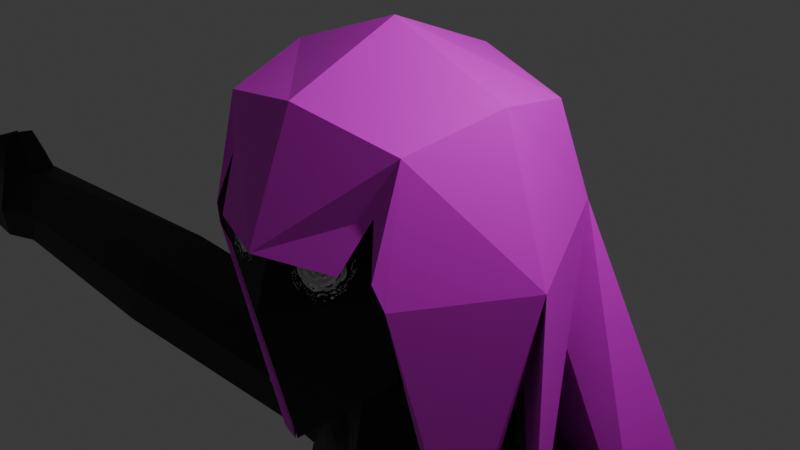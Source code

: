 # Source: Woman.blend  (saved by Blender 4.5.90; exported with 4.5.12 LTS)
import bpy
from mathutils import Matrix  # noqa: F401  (used for matrix-valued properties, if any)

bpy.ops.wm.read_factory_settings(use_empty=True)
scene = bpy.context.scene
scene.name = 'Scene'

# ---- collections
col_collection = bpy.data.collections.new('Collection'); scene.collection.children.link(col_collection)

# ---- images (referenced by path relative to the original .blend; pixels are not part of the script)
import os
ASSET_DIR = os.environ.get("B2B_ASSET_DIR", "")  # directory of the original .blend (textures are referenced by path, not embedded)
HERE = os.path.dirname(os.path.abspath(__file__))  # packed textures are extracted next to this script under _unpacked/

def load_image(name, relpath, width, height, colorspace="sRGB"):
    """Load a texture the original file referenced (path relative to the .blend, or extracted next to this script)."""
    p = next((c for c in (os.path.join(HERE, relpath), os.path.join(ASSET_DIR, relpath)) if relpath and os.path.exists(c)), "")
    if p:
        img = bpy.data.images.load(p, check_existing=True)
        img.name = name
    else:  # same state as the original file: an image datablock whose file is absent (Cycles renders it pink)
        img = bpy.data.images.new(name, width, height)
        img.source = "FILE"
        img.filepath = "//" + (relpath or name)
    img.colorspace_settings.name = colorspace
    return img
img_cube_001_base_color = load_image('Cube.001 Base Color', 'missing.png', 1024, 1024, 'sRGB')
img_untitled = load_image('Untitled', '_unpacked/Untitled.f2cf22f9.png', 1024, 1024, 'sRGB')

# ---- materials (node trees are filled in below, after node groups)
mat_material_001 = bpy.data.materials.new('Material.001')
mat_material = bpy.data.materials.new('Material')
mat_material.alpha_threshold = 0.0
mat_material.roughness = 0.5
mat_material.line_color = (0.0, 0.0, 0.0, 1.0)

# ---- material node trees
mat_material_001.use_nodes = True; mat_material_001.node_tree.nodes.clear()
_N = mat_material_001.node_tree.nodes; _L = mat_material_001.node_tree.links
n0 = _N.new('ShaderNodeBsdfPrincipled'); n0.name = 'Principled BSDF'; n0.location = (-200, 100)
n1 = _N.new('ShaderNodeOutputMaterial'); n1.name = 'Material Output'; n1.location = (200, 100)
n2 = _N.new('ShaderNodeTexImage'); n2.name = 'Image Texture'; n2.location = (-490, 80)
n2.image = img_cube_001_base_color
_L.new(n0.outputs[0], n1.inputs[0])
_L.new(n2.outputs[0], n0.inputs[0])
n1.is_active_output = True
mat_material.use_nodes = True; mat_material.node_tree.nodes.clear()
_N = mat_material.node_tree.nodes; _L = mat_material.node_tree.links
n0 = _N.new('ShaderNodeOutputMaterial'); n0.name = 'Material Output'; n0.location = (200, 100)
n1 = _N.new('ShaderNodeBsdfPrincipled'); n1.name = 'Principled BSDF'; n1.location = (-200, 100)
n1.inputs[3].default_value = 1.45
n2 = _N.new('ShaderNodeTexImage'); n2.name = 'Image Texture'; n2.location = (-488, 29)
n2.image = img_untitled
_L.new(n1.outputs[0], n0.inputs[0])
_L.new(n2.outputs[0], n1.inputs[0])
n0.is_active_output = True

# ---- world
world_world = bpy.data.worlds.new('World'); scene.world = world_world
world_world.use_nodes = True; world_world.node_tree.nodes.clear()
_N = world_world.node_tree.nodes; _L = world_world.node_tree.links
n0 = _N.new('ShaderNodeOutputWorld'); n0.name = 'World Output'; n0.location = (200, 100)
n1 = _N.new('ShaderNodeBackground'); n1.name = 'Background'; n1.location = (-200, 100)
n1.inputs[0].default_value = (0.05088, 0.05088, 0.05088, 1.0)
_L.new(n1.outputs[0], n0.inputs[0])
n0.is_active_output = True
world_world.color = (0.05088, 0.05088, 0.05088)
world_world.sun_shadow_jitter_overblur = 0.0

# ---- cameras
cam_camera = bpy.data.cameras.new('Camera')
cam_camera.clip_end = 100.0
cam_camera.ortho_scale = 7.314

# ---- lights
light_light = bpy.data.lights.new('Light', 'POINT')
light_light.energy = 1000.0
light_light.shadow_soft_size = 0.1

# ---- meshes
me_cube_001 = bpy.data.meshes.new('Cube.001')
me_cube_001.from_pydata([(1.048, -4.83, -1.783), (1.206, -5.099, 1.03), (1.206, -2.983, -1.07), (1.206, -2.983, 1.047), (0.0, -2.75, -1.312), (0.0, -2.745, 1.285), (1.443, -2.745, -0.01149), (1.411, -4.541, -3.435), (1.443, -4.041, 1.285), (1.256, -5.337, -0.3729), (0.0, -5.337, 1.285), (0.0, -4.041, 1.822), (0.0, -5.874, -0.0561), (2.019, -4.039, -0.3702), (0.0, -2.208, -0.01149), (2.611, -2.126, -3.196), (2.664, -2.906, -4.092), (0.0, -2.132, -5.573), (0.0, -1.249, -4.516), (1.331, -3.527, -1.195), (1.269, -4.507, -3.568), (1.48, -4.308, -3.493), (2.1, -3.984, -3.29), (2.064, -4.021, -3.453), (2.083, -4.104, -3.472), (2.189, -4.184, -3.345), (1.165, -5.414, -0.0886), (0.8727, -5.553, -0.07804), (1.035, -5.262, 0.4592)], [], [(14, 5, 3, 6), (13, 8, 1, 9), (8, 11, 10, 1), (3, 5, 11, 8), (9, 1, 10, 12, 27, 28, 26), (13, 9, 7, 21), (2, 6, 22, 23), (6, 3, 8, 13), (2, 4, 17, 16), (17, 18, 15, 16), (6, 2, 16, 15), (14, 6, 15, 18), (9, 0, 20, 7), (0, 13, 21, 20), (20, 21, 7), (23, 22, 25, 24), (13, 19, 24, 25), (6, 13, 25, 22), (19, 2, 23, 24)])
_uv = me_cube_001.uv_layers.new(name='UVMap')
_uv.uv.foreach_set('vector', [0.5, 0.375, 0.625, 0.375, 0.625, 0.5, 0.5, 0.5, 0.5, 0.625, 0.625, 0.625, 0.625, 0.75, 0.5, 0.75, 0.625, 0.625, 0.75, 0.625, 0.75, 0.75, 0.625, 0.75, 0.625, 0.5, 0.75, 0.5, 0.75, 0.625, 0.625, 0.625, 0.5, 0.75, 0.625, 0.75, 0.625, 0.875, 0.5, 0.875, 0.5, 0.8003, 0.5692, 0.7755, 0.5, 0.7681, 0.5, 0.625, 0.5, 0.75, 0.5, 0.75, 0.5, 0.625, 0.375, 0.5, 0.5, 0.5, 0.5, 0.5, 0.375, 0.5, 0.5, 0.5, 0.625, 0.5, 0.625, 0.625, 0.5, 0.625, 0.0, 0.0, 0.0, 0.0, 0.0, 0.0, 0.0, 0.0, 0.375, 0.375, 0.5, 0.375, 0.5, 0.5, 0.375, 0.5, 0.5, 0.5, 0.375, 0.5, 0.375, 0.5, 0.5, 0.5, 0.5, 0.375, 0.5, 0.5, 0.5, 0.5, 0.5, 0.375, 0.0, 0.0, 0.0, 0.0, 0.0, 0.0, 0.0, 0.0, 0.0, 0.0, 0.0, 0.0, 0.0, 0.0, 0.0, 0.0, 0.375, 0.75, 0.5, 0.625, 0.5, 0.75, 0.375, 0.5, 0.5, 0.5, 0.5, 0.625, 0.375, 0.5642, 0.0, 0.0, 0.0, 0.0, 0.0, 0.0, 0.0, 0.0, 0.5, 0.5, 0.5, 0.625, 0.5, 0.625, 0.5, 0.5, 0.0, 0.0, 0.0, 0.0, 0.0, 0.0, 0.0, 0.0])
me_cube_001.materials.append(mat_material_001)
me_cube_001.update()
me_cube = bpy.data.meshes.new('Cube')
me_cube.from_pydata([(1.0, 1.0, 1.0), (0.986, 1.0, -1.0), (1.0, -1.0, 1.0), (1.188, -1.0, -1.0), (0.0, 1.225, -1.225), (1.225, 1.225, 0.0), (1.225, -1.225, 0.0), (0.0, -1.225, 1.225), (1.225, 0.0, 1.225), (0.0, -1.316, -2.132), (0.0, 1.225, 1.225), (1.162, 0.0, -1.225), (0.0, 1.732, 0.0), (1.732, 0.0, 0.0), (0.0, -0.3265, -1.73), (0.0, -1.732, -0.4818), (0.0, 0.0, 1.732), (0.0, 1.354, -2.648), (1.058, 0.2571, -2.639), (1.089, 1.121, -2.641), (0.0, -0.5156, -2.648), (0.7816, 0.08351, -1.966), (0.6508, 1.022, -1.871), (0.0, -0.4332, -2.184), (0.0, 1.264, -1.959), (0.0, 1.5, -3.971), (1.624, 0.15, -3.862), (1.455, 1.138, -3.869), (0.0, -0.8559, -3.971), (0.0, 1.032, -6.047), (1.268, -0.2085, -6.047), (1.087, 0.9338, -6.047), (0.0, -0.6752, -5.961), (0.0, 1.408, -3.136), (0.0, -0.6171, -3.136), (1.35, 1.212, -3.227), (1.292, 0.08012, -3.227), (0.0, 1.125, -5.275), (0.0, -0.7991, -4.573), (1.249, 1.014, -5.275), (1.521, -0.2732, -5.275), (0.0, 1.528, -8.972), (1.795, -0.08696, -8.967), (1.55, 1.059, -8.967), (0.0, -0.802, -8.886), (0.0, -0.9802, -7.651), (1.516, 0.8792, -7.737), (0.0, 1.35, -7.737), (1.76, -0.263, -7.737), (1.704, 0.2714, -2.684), (1.733, 1.08, -2.686), (2.234, 0.1712, -3.829), (2.075, 1.096, -3.835), (1.978, 1.165, -3.234), (1.923, 0.1058, -3.234), (5.394, 0.2472, -2.671), (5.427, 1.148, -2.674), (5.984, 0.1355, -3.947), (5.808, 1.166, -3.954), (5.699, 1.243, -3.284), (5.638, 0.06273, -3.284), (9.677, 0.4914, -2.733), (9.784, 0.9692, -2.822), (9.662, 0.341, -4.029), (9.57, 0.8965, -4.032), (9.506, 0.978, -3.493), (9.456, 0.3081, -3.471), (1.68, 0.9762, -8.408), (1.925, -0.1661, -8.408), (0.0, -0.8833, -8.322), (0.0, 1.447, -8.408), (0.3433, -0.3861, -9.999), (0.1025, 1.275, -10.31), (0.0, 1.347, -10.29), (0.0, -0.3873, -10.3), (2.364, 0.2509, -9.776), (2.184, 1.302, -9.845), (1.031, -0.5577, -10.12), (0.7899, 1.589, -10.4), (0.0, -0.5783, -9.87), (0.9848, -0.447, -9.362), (0.7924, 1.482, -9.891), (0.0, 1.498, -9.92), (2.25, -0.478, -10.14), (1.828, 1.522, -10.21), (1.517, 0.1158, -15.35), (1.382, 1.305, -15.38), (3.164, 0.3592, -15.05), (3.06, 0.9689, -15.09), (1.916, 0.0912, -15.39), (1.778, 1.364, -15.42), (2.62, -0.1276, -15.26), (2.388, 1.256, -15.31), (2.057, 0.06654, -19.91), (1.913, 1.235, -19.95), (3.802, 0.4647, -19.66), (3.691, 1.04, -19.69), (2.472, 0.01888, -19.96), (2.334, 1.325, -20.0), (3.226, -0.03107, -19.83), (2.978, 1.208, -19.88), (2.414, 0.1206, -20.78), (2.428, 1.207, -20.82), (3.467, 0.3498, -20.72), (3.406, 0.7906, -20.77), (2.66, 0.09513, -20.82), (2.656, 1.208, -20.85), (3.124, 0.02432, -20.77), (3.014, 1.269, -20.8), (2.66, 0.09513, -20.82), (2.472, 0.01888, -19.96), (3.226, -0.03107, -19.83), (3.802, 0.4647, -19.66), (2.057, 0.06654, -19.91), (2.414, 0.1206, -20.78), (3.124, 0.02432, -20.77), (3.467, 0.3498, -20.72), (2.941, -0.8879, -20.8), (2.683, -0.9015, -20.13), (3.417, -0.926, -20.09), (3.983, -0.4138, -20.35), (2.267, -0.8468, -20.38), (2.713, -0.8971, -20.78), (3.341, -0.9661, -20.7), (3.651, -0.6772, -20.72), (3.163, -1.701, -20.72), (2.993, -1.711, -20.28), (3.477, -1.726, -20.25), (3.85, -1.389, -20.42), (2.719, -1.675, -20.44), (3.012, -1.708, -20.71), (3.428, -1.736, -20.66), (3.633, -1.559, -20.67), (10.18, 0.2425, -2.84), (10.32, 0.9007, -2.959), (10.44, 0.2511, -4.174), (10.32, 1.007, -4.164), (10.38, 1.074, -3.592), (10.31, 0.1344, -3.594), (11.43, 0.3498, -2.675), (11.45, 1.134, -2.689), (11.47, 0.3906, -4.261), (11.33, 1.065, -4.26), (11.48, 1.189, -3.602), (11.46, 0.5711, -3.608), (12.23, 0.4763, -3.323), (12.24, 0.9189, -3.331), (12.26, 0.466, -3.99), (12.18, 0.8829, -3.989), (12.26, 0.9352, -3.69), (12.25, 0.4352, -3.685), (9.845, 0.534, -2.514), (9.939, 0.9362, -2.597), (10.2, 0.3079, -2.605), (10.33, 0.8669, -2.721), (10.13, 0.5904, -2.184), (10.19, 0.8644, -2.245), (10.32, 0.4347, -2.331), (10.41, 0.8186, -2.417)], [], [(14, 11, 3, 9), (13, 8, 2, 6), (12, 10, 0, 5), (4, 12, 5, 1), (11, 13, 6, 3), (1, 5, 13, 11), (5, 0, 8, 13), (22, 21, 18, 19), (3, 6, 15, 9), (6, 2, 7, 15), (8, 16, 7, 2), (0, 10, 16, 8), (21, 23, 20, 18), (24, 22, 19, 17), (4, 1, 22, 24), (11, 14, 23, 21), (1, 11, 21, 22), (33, 35, 27, 25), (19, 18, 49, 50), (36, 34, 28, 26), (70, 67, 43, 41), (37, 39, 31, 29), (39, 40, 30, 31), (40, 38, 32, 30), (18, 20, 34, 36), (26, 27, 52, 51), (17, 19, 35, 33), (26, 28, 38, 40), (27, 26, 40, 39), (25, 27, 39, 37), (80, 79, 74, 71), (67, 68, 42, 43), (68, 69, 44, 42), (30, 32, 45, 48), (31, 30, 48, 46), (29, 31, 46, 47), (53, 50, 56, 59), (51, 52, 58, 57), (35, 19, 50, 53), (27, 35, 53, 52), (18, 36, 54, 49), (36, 26, 51, 54), (55, 60, 66, 61), (56, 55, 61, 62), (52, 53, 59, 58), (50, 49, 55, 56), (49, 54, 60, 55), (54, 51, 57, 60), (66, 63, 135, 138), (61, 66, 138, 133), (60, 57, 63, 66), (57, 58, 64, 63), (59, 56, 62, 65), (58, 59, 65, 64), (48, 45, 69, 68), (46, 48, 68, 67), (47, 46, 67, 70), (73, 72, 71, 74), (82, 81, 72, 73), (81, 43, 76, 84), (78, 84, 92, 90), (71, 72, 86, 85), (43, 42, 75, 76), (80, 71, 77, 83), (42, 80, 83, 75), (72, 78, 90, 86), (72, 81, 84, 78), (41, 43, 81, 82), (42, 44, 79, 80), (86, 90, 98, 94), (91, 89, 97, 99), (85, 86, 94, 93), (83, 77, 89, 91), (77, 71, 85, 89), (84, 76, 88, 92), (75, 83, 91, 87), (76, 75, 87, 88), (93, 94, 102, 101), (98, 100, 108, 106), (99, 97, 110, 111), (87, 91, 99, 95), (88, 87, 95, 96), (92, 88, 96, 100), (89, 85, 93, 97), (90, 92, 100, 98), (108, 107, 105, 106), (101, 102, 106, 105), (104, 103, 107, 108), (93, 101, 114, 113), (94, 98, 106, 102), (101, 105, 109, 114), (96, 95, 103, 104), (100, 96, 104, 108), (113, 114, 122, 121), (114, 109, 117, 122), (112, 111, 119, 120), (95, 99, 111, 112), (105, 107, 115, 109), (103, 95, 112, 116), (107, 103, 116, 115), (97, 93, 113, 110), (120, 119, 127, 128), (119, 118, 126, 127), (123, 124, 132, 131), (110, 113, 121, 118), (116, 112, 120, 124), (109, 115, 123, 117), (115, 116, 124, 123), (111, 110, 118, 119), (126, 129, 130, 125), (127, 126, 125, 131), (128, 127, 131, 132), (122, 117, 125, 130), (121, 122, 130, 129), (118, 121, 129, 126), (124, 120, 128, 132), (117, 123, 131, 125), (134, 133, 139, 140), (136, 137, 143, 142), (63, 64, 136, 135), (65, 62, 134, 137), (64, 65, 137, 136), (133, 134, 154, 153), (143, 140, 146, 149), (141, 142, 148, 147), (133, 138, 144, 139), (138, 135, 141, 144), (135, 136, 142, 141), (137, 134, 140, 143), (149, 150, 147, 148), (146, 145, 150, 149), (142, 143, 149, 148), (140, 139, 145, 146), (139, 144, 150, 145), (144, 141, 147, 150), (151, 153, 157, 155), (61, 133, 153, 151), (62, 61, 151, 152), (134, 62, 152, 154), (156, 155, 157, 158), (152, 151, 155, 156), (154, 152, 156, 158), (153, 154, 158, 157)])
_uv = me_cube.uv_layers.new(name='UVMap')
_uv.uv.foreach_set('vector', [0.25, 0.625, 0.375, 0.625, 0.375, 0.75, 0.25, 0.75, 0.5, 0.625, 0.625, 0.625, 0.625, 0.75, 0.5, 0.75, 0.5, 0.375, 0.625, 0.375, 0.625, 0.5, 0.5, 0.5, 0.375, 0.375, 0.5, 0.375, 0.5, 0.5, 0.375, 0.5, 0.375, 0.625, 0.5, 0.625, 0.5, 0.75, 0.375, 0.75, 0.375, 0.5, 0.5, 0.5, 0.5, 0.625, 0.375, 0.625, 0.5, 0.5, 0.625, 0.5, 0.625, 0.625, 0.5, 0.625, 0.375, 0.5, 0.375, 0.625, 0.375, 0.625, 0.375, 0.5, 0.375, 0.75, 0.5, 0.75, 0.5, 0.875, 0.375, 0.875, 0.5, 0.75, 0.625, 0.75, 0.625, 0.875, 0.5, 0.875, 0.625, 0.625, 0.75, 0.625, 0.75, 0.75, 0.625, 0.75, 0.625, 0.5, 0.75, 0.5, 0.75, 0.625, 0.625, 0.625, 0.375, 0.625, 0.25, 0.625, 0.25, 0.625, 0.375, 0.625, 0.375, 0.375, 0.375, 0.5, 0.375, 0.5, 0.375, 0.375, 0.375, 0.375, 0.375, 0.5, 0.375, 0.5, 0.375, 0.375, 0.375, 0.625, 0.25, 0.625, 0.25, 0.625, 0.375, 0.625, 0.375, 0.5, 0.375, 0.625, 0.375, 0.625, 0.375, 0.5, 0.375, 0.375, 0.375, 0.5, 0.375, 0.5, 0.375, 0.375, 0.375, 0.5, 0.375, 0.625, 0.375, 0.625, 0.375, 0.5, 0.375, 0.625, 0.25, 0.625, 0.25, 0.625, 0.375, 0.625, 0.375, 0.375, 0.375, 0.5, 0.375, 0.5, 0.375, 0.375, 0.375, 0.375, 0.375, 0.5, 0.375, 0.5, 0.375, 0.375, 0.375, 0.5, 0.375, 0.625, 0.375, 0.625, 0.375, 0.5, 0.375, 0.625, 0.25, 0.625, 0.25, 0.625, 0.375, 0.625, 0.375, 0.625, 0.25, 0.625, 0.25, 0.625, 0.375, 0.625, 0.375, 0.625, 0.375, 0.5, 0.375, 0.5, 0.375, 0.625, 0.375, 0.375, 0.375, 0.5, 0.375, 0.5, 0.375, 0.375, 0.375, 0.625, 0.25, 0.625, 0.25, 0.625, 0.375, 0.625, 0.375, 0.5, 0.375, 0.625, 0.375, 0.625, 0.375, 0.5, 0.375, 0.375, 0.375, 0.5, 0.375, 0.5, 0.375, 0.375, 0.375, 0.625, 0.25, 0.625, 0.25, 0.625, 0.375, 0.625, 0.375, 0.5, 0.375, 0.625, 0.375, 0.625, 0.375, 0.5, 0.375, 0.625, 0.25, 0.625, 0.25, 0.625, 0.375, 0.625, 0.375, 0.625, 0.25, 0.625, 0.25, 0.625, 0.375, 0.625, 0.375, 0.5, 0.375, 0.625, 0.375, 0.625, 0.375, 0.5, 0.375, 0.375, 0.375, 0.5, 0.375, 0.5, 0.375, 0.375, 0.375, 0.5, 0.375, 0.5, 0.375, 0.5, 0.375, 0.5, 0.375, 0.625, 0.375, 0.5, 0.375, 0.5, 0.375, 0.625, 0.375, 0.5, 0.375, 0.5, 0.375, 0.5, 0.375, 0.5, 0.375, 0.5, 0.375, 0.5, 0.375, 0.5, 0.375, 0.5, 0.375, 0.625, 0.375, 0.625, 0.375, 0.625, 0.375, 0.625, 0.375, 0.625, 0.375, 0.625, 0.375, 0.625, 0.375, 0.625, 0.375, 0.625, 0.375, 0.625, 0.375, 0.625, 0.375, 0.625, 0.375, 0.5, 0.375, 0.625, 0.375, 0.625, 0.375, 0.5, 0.375, 0.5, 0.375, 0.5, 0.375, 0.5, 0.375, 0.5, 0.375, 0.5, 0.375, 0.625, 0.375, 0.625, 0.375, 0.5, 0.375, 0.625, 0.375, 0.625, 0.375, 0.625, 0.375, 0.625, 0.375, 0.625, 0.375, 0.625, 0.375, 0.625, 0.375, 0.625, 0.375, 0.625, 0.375, 0.625, 0.375, 0.625, 0.375, 0.625, 0.375, 0.625, 0.375, 0.625, 0.375, 0.625, 0.375, 0.625, 0.375, 0.625, 0.375, 0.625, 0.375, 0.625, 0.375, 0.625, 0.375, 0.625, 0.375, 0.5, 0.375, 0.5, 0.375, 0.625, 0.375, 0.5, 0.375, 0.5, 0.375, 0.5, 0.375, 0.5, 0.375, 0.5, 0.375, 0.5, 0.375, 0.5, 0.375, 0.5, 0.375, 0.625, 0.25, 0.625, 0.25, 0.625, 0.375, 0.625, 0.375, 0.5, 0.375, 0.625, 0.375, 0.625, 0.375, 0.5, 0.375, 0.375, 0.375, 0.5, 0.375, 0.5, 0.375, 0.375, 0.25, 0.5, 0.375, 0.5, 0.375, 0.625, 0.25, 0.625, 0.375, 0.375, 0.375, 0.5, 0.375, 0.5, 0.375, 0.375, 0.375, 0.5, 0.375, 0.5, 0.375, 0.5, 0.375, 0.5, 0.375, 0.5, 0.375, 0.5, 0.375, 0.5, 0.375, 0.5, 0.375, 0.625, 0.375, 0.5, 0.375, 0.5, 0.375, 0.625, 0.375, 0.5, 0.375, 0.625, 0.375, 0.625, 0.375, 0.5, 0.375, 0.625, 0.375, 0.625, 0.375, 0.625, 0.375, 0.625, 0.375, 0.625, 0.375, 0.625, 0.375, 0.625, 0.375, 0.625, 0.375, 0.5, 0.375, 0.5, 0.375, 0.5, 0.375, 0.5, 0.375, 0.5, 0.375, 0.5, 0.375, 0.5, 0.375, 0.5, 0.375, 0.375, 0.375, 0.5, 0.375, 0.5, 0.375, 0.375, 0.375, 0.625, 0.25, 0.625, 0.25, 0.625, 0.375, 0.625, 0.375, 0.5, 0.375, 0.5, 0.375, 0.5, 0.375, 0.5, 0.375, 0.625, 0.375, 0.625, 0.375, 0.625, 0.375, 0.625, 0.375, 0.625, 0.375, 0.5, 0.375, 0.5, 0.375, 0.625, 0.375, 0.625, 0.375, 0.625, 0.375, 0.625, 0.375, 0.625, 0.375, 0.625, 0.375, 0.625, 0.375, 0.625, 0.375, 0.625, 0.375, 0.5, 0.375, 0.5, 0.375, 0.5, 0.375, 0.5, 0.375, 0.625, 0.375, 0.625, 0.375, 0.625, 0.375, 0.625, 0.375, 0.5, 0.375, 0.625, 0.375, 0.625, 0.375, 0.5, 0.375, 0.625, 0.375, 0.5, 0.375, 0.5, 0.375, 0.625, 0.375, 0.5, 0.375, 0.5, 0.375, 0.5, 0.375, 0.5, 0.375, 0.625, 0.375, 0.625, 0.375, 0.625, 0.375, 0.625, 0.375, 0.625, 0.375, 0.625, 0.375, 0.625, 0.375, 0.625, 0.375, 0.5, 0.375, 0.625, 0.375, 0.625, 0.375, 0.5, 0.375, 0.5, 0.375, 0.5, 0.375, 0.5, 0.375, 0.5, 0.375, 0.625, 0.375, 0.625, 0.375, 0.625, 0.375, 0.625, 0.375, 0.5, 0.375, 0.5, 0.375, 0.5, 0.375, 0.5, 0.375, 0.5, 0.375, 0.625, 0.375, 0.625, 0.375, 0.5, 0.375, 0.625, 0.375, 0.5, 0.375, 0.5, 0.375, 0.625, 0.375, 0.5, 0.375, 0.625, 0.375, 0.625, 0.375, 0.5, 0.375, 0.625, 0.375, 0.625, 0.375, 0.625, 0.375, 0.625, 0.375, 0.5, 0.375, 0.5, 0.375, 0.5, 0.375, 0.5, 0.375, 0.625, 0.375, 0.625, 0.375, 0.625, 0.375, 0.625, 0.375, 0.5, 0.375, 0.625, 0.375, 0.625, 0.375, 0.5, 0.375, 0.5, 0.375, 0.5, 0.375, 0.5, 0.375, 0.5, 0.375, 0.625, 0.375, 0.625, 0.375, 0.625, 0.375, 0.625, 0.375, 0.625, 0.375, 0.625, 0.375, 0.625, 0.375, 0.625, 0.375, 0.625, 0.375, 0.625, 0.375, 0.625, 0.375, 0.625, 0.375, 0.625, 0.375, 0.625, 0.375, 0.625, 0.375, 0.625, 0.375, 0.625, 0.375, 0.625, 0.375, 0.625, 0.375, 0.625, 0.375, 0.625, 0.375, 0.625, 0.375, 0.625, 0.375, 0.625, 0.375, 0.625, 0.375, 0.625, 0.375, 0.625, 0.375, 0.625, 0.375, 0.625, 0.375, 0.625, 0.375, 0.625, 0.375, 0.625, 0.375, 0.625, 0.375, 0.625, 0.375, 0.625, 0.375, 0.625, 0.375, 0.625, 0.375, 0.625, 0.375, 0.625, 0.375, 0.625, 0.375, 0.625, 0.375, 0.625, 0.375, 0.625, 0.375, 0.625, 0.375, 0.625, 0.375, 0.625, 0.375, 0.625, 0.375, 0.625, 0.375, 0.625, 0.375, 0.625, 0.375, 0.625, 0.375, 0.625, 0.375, 0.625, 0.375, 0.625, 0.375, 0.625, 0.375, 0.625, 0.375, 0.625, 0.375, 0.625, 0.375, 0.625, 0.375, 0.625, 0.375, 0.625, 0.375, 0.625, 0.375, 0.625, 0.375, 0.625, 0.375, 0.625, 0.375, 0.625, 0.375, 0.625, 0.375, 0.625, 0.375, 0.625, 0.375, 0.625, 0.375, 0.625, 0.375, 0.625, 0.375, 0.625, 0.375, 0.625, 0.375, 0.625, 0.375, 0.625, 0.375, 0.625, 0.375, 0.625, 0.375, 0.625, 0.375, 0.625, 0.375, 0.625, 0.375, 0.625, 0.375, 0.625, 0.375, 0.625, 0.375, 0.625, 0.375, 0.625, 0.375, 0.625, 0.375, 0.625, 0.375, 0.625, 0.375, 0.625, 0.375, 0.625, 0.375, 0.625, 0.375, 0.625, 0.375, 0.625, 0.375, 0.625, 0.375, 0.625, 0.375, 0.5, 0.375, 0.625, 0.375, 0.625, 0.375, 0.5, 0.375, 0.5, 0.375, 0.5, 0.375, 0.5, 0.375, 0.5, 0.375, 0.625, 0.375, 0.5, 0.375, 0.5, 0.375, 0.625, 0.375, 0.5, 0.375, 0.5, 0.375, 0.5, 0.375, 0.5, 0.375, 0.5, 0.375, 0.5, 0.375, 0.5, 0.375, 0.5, 0.375, 0.625, 0.375, 0.5, 0.375, 0.5, 0.375, 0.625, 0.375, 0.5, 0.375, 0.5, 0.375, 0.5, 0.375, 0.5, 0.375, 0.625, 0.375, 0.5, 0.375, 0.5, 0.375, 0.625, 0.375, 0.625, 0.375, 0.625, 0.375, 0.625, 0.375, 0.625, 0.375, 0.625, 0.375, 0.625, 0.375, 0.625, 0.375, 0.625, 0.375, 0.625, 0.375, 0.5, 0.375, 0.5, 0.375, 0.625, 0.375, 0.5, 0.375, 0.5, 0.375, 0.5, 0.375, 0.5, 0.375, 0.5, 0.375, 0.625, 0.375, 0.625, 0.375, 0.5, 0.375, 0.5, 0.375, 0.625, 0.375, 0.625, 0.375, 0.5, 0.375, 0.5, 0.375, 0.5, 0.375, 0.5, 0.375, 0.5, 0.375, 0.5, 0.375, 0.625, 0.375, 0.625, 0.375, 0.5, 0.375, 0.625, 0.375, 0.625, 0.375, 0.625, 0.375, 0.625, 0.375, 0.625, 0.375, 0.625, 0.375, 0.625, 0.375, 0.625, 0.375, 0.625, 0.375, 0.625, 0.375, 0.625, 0.375, 0.625, 0.375, 0.625, 0.375, 0.625, 0.375, 0.625, 0.375, 0.625, 0.375, 0.5, 0.375, 0.625, 0.375, 0.625, 0.375, 0.5, 0.375, 0.5, 0.375, 0.5, 0.375, 0.5, 0.375, 0.5, 0.375, 0.5, 0.375, 0.625, 0.375, 0.625, 0.375, 0.5, 0.375, 0.5, 0.375, 0.625, 0.375, 0.625, 0.375, 0.5, 0.375, 0.5, 0.375, 0.5, 0.375, 0.5, 0.375, 0.5, 0.375, 0.625, 0.375, 0.5, 0.375, 0.5, 0.375, 0.625])
me_cube.materials.append(mat_material)
me_cube.use_mirror_vertex_groups = False
me_cube.update()

# ---- objects
ob_cube_001 = bpy.data.objects.new('Cube.001', me_cube_001)
ob_cube = bpy.data.objects.new('Cube', me_cube)
ob_light = bpy.data.objects.new('Light', light_light)
ob_camera = bpy.data.objects.new('Camera', cam_camera)

# ---- transforms, parenting, visibility, modifiers, constraints
ob_cube_001.location = (-0.1302, 4.106, 0.2514)
_m = ob_cube_001.modifiers.new('Mirror', 'MIRROR')
_m.use_clip = True
ob_cube.location = (-0.1341, 0.0, 0.0)
ob_cube.lock_rotations_4d = False
ob_cube.empty_display_type = 'ARROWS'
ob_cube.lineart.crease_threshold = 0.0
_m = ob_cube.modifiers.new('Mirror', 'MIRROR')
_m.use_clip = True
ob_light.location = (4.076, 1.005, 5.904)
ob_light.rotation_euler = (0.6503, 0.05522, 1.866)
ob_light.lock_rotations_4d = False
ob_light.empty_display_type = 'ARROWS'
ob_light.color = (0.0, 0.0, 0.0, 0.0)
ob_light.lineart.crease_threshold = 0.0
ob_camera.location = (7.359, -6.926, 4.958)
ob_camera.rotation_euler = (1.109, 0.0, 0.8149)
ob_camera.lock_rotations_4d = False
ob_camera.empty_display_type = 'ARROWS'
ob_camera.color = (0.0, 0.0, 0.0, 0.0)
ob_camera.display_type = 'WIRE'
ob_camera.lineart.crease_threshold = 0.0

# ---- collection membership
scene.collection.objects.link(ob_cube_001)
col_collection.objects.link(ob_cube)
col_collection.objects.link(ob_light)
col_collection.objects.link(ob_camera)

# ---- scene / render settings (as saved in the file)
scene.camera = ob_camera
scene.frame_start = 1; scene.frame_end = 250; scene.frame_set(1)
scene.render.engine = 'BLENDER_EEVEE_NEXT'
bpy.context.view_layer.update()
